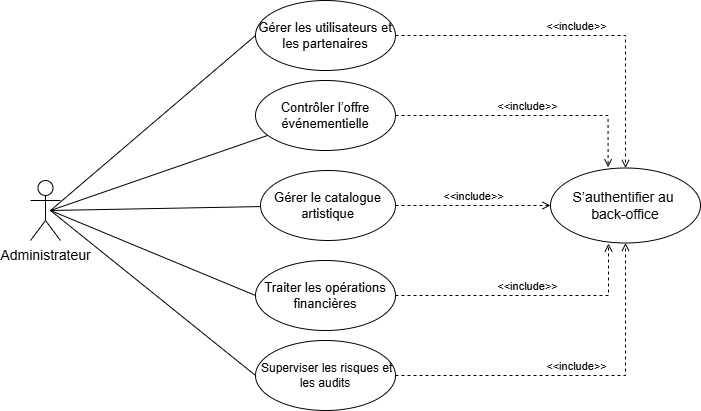

The diagram above was exported from draw.io. Its source (the exported page's mxGraphModel, read from the mxfile embedded in the PNG):
<mxGraphModel dx="1401" dy="733" grid="1" gridSize="10" guides="1" tooltips="1" connect="1" arrows="1" fold="1" page="1" pageScale="1" pageWidth="1169" pageHeight="827" math="0" shadow="0">
  <root>
    <mxCell id="0" />
    <mxCell id="1" parent="0" />
    <mxCell id="ZjnRSlZw2EjfG3wp8qWG-1" parent="1" style="ellipse;whiteSpace=wrap;html=1;flipH=0;legacyAnchorPoints=0;" value="&lt;font style=&quot;font-size: 13px;&quot;&gt;Gérer les utilisateurs et les partenaires&lt;/font&gt;" vertex="1">
      <mxGeometry height="70" width="140" x="255" y="4" as="geometry" />
    </mxCell>
    <mxCell id="ZjnRSlZw2EjfG3wp8qWG-2" edge="1" parent="1" style="rounded=0;orthogonalLoop=1;jettySize=auto;html=1;exitX=0.5;exitY=0.5;exitDx=0;exitDy=0;exitPerimeter=0;entryX=0;entryY=0.5;entryDx=0;entryDy=0;endArrow=none;endFill=0;" target="ZjnRSlZw2EjfG3wp8qWG-1">
      <mxGeometry relative="1" as="geometry">
        <mxPoint x="50" y="214" as="sourcePoint" />
      </mxGeometry>
    </mxCell>
    <mxCell id="ZjnRSlZw2EjfG3wp8qWG-3" edge="1" parent="1" style="rounded=0;orthogonalLoop=1;jettySize=auto;html=1;exitX=0.5;exitY=0.5;exitDx=0;exitDy=0;exitPerimeter=0;endArrow=none;endFill=0;" target="ZjnRSlZw2EjfG3wp8qWG-7">
      <mxGeometry relative="1" as="geometry">
        <mxPoint x="50" y="214" as="sourcePoint" />
      </mxGeometry>
    </mxCell>
    <mxCell id="ZjnRSlZw2EjfG3wp8qWG-4" edge="1" parent="1" style="rounded=0;orthogonalLoop=1;jettySize=auto;html=1;exitX=0.5;exitY=0.5;exitDx=0;exitDy=0;exitPerimeter=0;endArrow=none;endFill=0;" target="ZjnRSlZw2EjfG3wp8qWG-10">
      <mxGeometry relative="1" as="geometry">
        <mxPoint x="50" y="214" as="sourcePoint" />
      </mxGeometry>
    </mxCell>
    <mxCell id="ZjnRSlZw2EjfG3wp8qWG-5" edge="1" parent="1" style="rounded=0;orthogonalLoop=1;jettySize=auto;html=1;exitX=0.5;exitY=0.5;exitDx=0;exitDy=0;exitPerimeter=0;entryX=0;entryY=0.5;entryDx=0;entryDy=0;endArrow=none;endFill=0;" target="ZjnRSlZw2EjfG3wp8qWG-8">
      <mxGeometry relative="1" as="geometry">
        <mxPoint x="50" y="214" as="sourcePoint" />
      </mxGeometry>
    </mxCell>
    <mxCell id="ZjnRSlZw2EjfG3wp8qWG-6" edge="1" parent="1" style="rounded=0;orthogonalLoop=1;jettySize=auto;html=1;exitX=0.5;exitY=0.5;exitDx=0;exitDy=0;exitPerimeter=0;entryX=0;entryY=0.5;entryDx=0;entryDy=0;endArrow=none;endFill=0;" target="ZjnRSlZw2EjfG3wp8qWG-9">
      <mxGeometry relative="1" as="geometry">
        <mxPoint x="50" y="214" as="sourcePoint" />
      </mxGeometry>
    </mxCell>
    <mxCell id="ZjnRSlZw2EjfG3wp8qWG-7" parent="1" style="ellipse;whiteSpace=wrap;html=1;flipH=0;legacyAnchorPoints=0;" value="&lt;span style=&quot;font-size: 13px;&quot;&gt;Contrôler l’offre événementielle&lt;/span&gt;" vertex="1">
      <mxGeometry height="70" width="140" x="255" y="84" as="geometry" />
    </mxCell>
    <mxCell id="ZjnRSlZw2EjfG3wp8qWG-8" parent="1" style="ellipse;whiteSpace=wrap;html=1;flipH=0;legacyAnchorPoints=0;" value="&lt;font style=&quot;font-size: 13px;&quot;&gt;Traiter les opérations financières&lt;/font&gt;" vertex="1">
      <mxGeometry height="70" width="140" x="255" y="264" as="geometry" />
    </mxCell>
    <mxCell id="ZjnRSlZw2EjfG3wp8qWG-9" parent="1" style="ellipse;whiteSpace=wrap;html=1;flipH=0;legacyAnchorPoints=0;" value="&amp;nbsp;Superviser les risques et les audits" vertex="1">
      <mxGeometry height="70" width="140" x="255" y="344" as="geometry" />
    </mxCell>
    <mxCell id="ZjnRSlZw2EjfG3wp8qWG-10" parent="1" style="ellipse;whiteSpace=wrap;html=1;flipH=0;legacyAnchorPoints=0;" value="&lt;span style=&quot;font-size: 13px; white-space-collapse: preserve;&quot;&gt;Gérer le catalogue artistique&lt;/span&gt;" vertex="1">
      <mxGeometry height="70" width="135" x="260" y="174" as="geometry" />
    </mxCell>
    <mxCell id="ZjnRSlZw2EjfG3wp8qWG-11" parent="1" style="ellipse;whiteSpace=wrap;html=1;flipH=0;legacyAnchorPoints=0;" value="&lt;font style=&quot;font-size: 14px;&quot;&gt;S’authentifier au&amp;nbsp;&lt;/font&gt;&lt;div&gt;&lt;font style=&quot;font-size: 14px;&quot;&gt;back-office&lt;/font&gt;&lt;/div&gt;" vertex="1">
      <mxGeometry height="75" width="150" x="550" y="171.5" as="geometry" />
    </mxCell>
    <mxCell id="ZjnRSlZw2EjfG3wp8qWG-12" edge="1" parent="1" source="ZjnRSlZw2EjfG3wp8qWG-9" style="edgeStyle=orthogonalEdgeStyle;html=1;endArrow=open;verticalAlign=bottom;dashed=1;labelBackgroundColor=none;rounded=0;exitX=1;exitY=0.5;exitDx=0;exitDy=0;entryX=0.5;entryY=1;entryDx=0;entryDy=0;" target="ZjnRSlZw2EjfG3wp8qWG-11" value="&amp;lt;&amp;lt;include&amp;gt;&amp;gt;">
      <mxGeometry relative="1" width="160" as="geometry">
        <mxPoint x="855" y="444" as="sourcePoint" />
        <mxPoint x="1205" y="569" as="targetPoint" />
      </mxGeometry>
    </mxCell>
    <mxCell id="ZjnRSlZw2EjfG3wp8qWG-13" edge="1" parent="1" source="ZjnRSlZw2EjfG3wp8qWG-10" style="html=1;endArrow=open;verticalAlign=bottom;dashed=1;labelBackgroundColor=none;rounded=0;exitX=1;exitY=0.5;exitDx=0;exitDy=0;entryX=0;entryY=0.5;entryDx=0;entryDy=0;" target="ZjnRSlZw2EjfG3wp8qWG-11" value="&amp;lt;&amp;lt;include&amp;gt;&amp;gt;">
      <mxGeometry relative="1" width="160" as="geometry">
        <mxPoint x="665" y="284" as="sourcePoint" />
        <mxPoint x="1015" y="409" as="targetPoint" />
      </mxGeometry>
    </mxCell>
    <mxCell id="ZjnRSlZw2EjfG3wp8qWG-14" edge="1" parent="1" source="ZjnRSlZw2EjfG3wp8qWG-1" style="edgeStyle=orthogonalEdgeStyle;html=1;endArrow=open;verticalAlign=bottom;dashed=1;labelBackgroundColor=none;rounded=0;exitX=1;exitY=0.5;exitDx=0;exitDy=0;" target="ZjnRSlZw2EjfG3wp8qWG-11" value="&amp;lt;&amp;lt;include&amp;gt;&amp;gt;">
      <mxGeometry relative="1" width="160" as="geometry">
        <mxPoint x="475" y="69" as="sourcePoint" />
        <mxPoint x="925" y="64" as="targetPoint" />
      </mxGeometry>
    </mxCell>
    <mxCell id="ZjnRSlZw2EjfG3wp8qWG-15" edge="1" parent="1" source="ZjnRSlZw2EjfG3wp8qWG-7" style="edgeStyle=orthogonalEdgeStyle;html=1;endArrow=open;verticalAlign=bottom;dashed=1;labelBackgroundColor=none;rounded=0;exitX=1;exitY=0.5;exitDx=0;exitDy=0;entryX=0.384;entryY=-0.01;entryDx=0;entryDy=0;entryPerimeter=0;" target="ZjnRSlZw2EjfG3wp8qWG-11" value="&amp;lt;&amp;lt;include&amp;gt;&amp;gt;">
      <mxGeometry relative="1" width="160" as="geometry">
        <mxPoint x="575" y="204" as="sourcePoint" />
        <mxPoint x="925" y="329" as="targetPoint" />
      </mxGeometry>
    </mxCell>
    <mxCell id="ZjnRSlZw2EjfG3wp8qWG-16" edge="1" parent="1" source="ZjnRSlZw2EjfG3wp8qWG-8" style="edgeStyle=orthogonalEdgeStyle;html=1;endArrow=open;verticalAlign=bottom;dashed=1;labelBackgroundColor=none;rounded=0;exitX=1;exitY=0.5;exitDx=0;exitDy=0;" value="&amp;lt;&amp;lt;include&amp;gt;&amp;gt;">
      <mxGeometry relative="1" width="160" as="geometry">
        <mxPoint x="735" y="394" as="sourcePoint" />
        <mxPoint x="608" y="247" as="targetPoint" />
      </mxGeometry>
    </mxCell>
    <mxCell id="ZjnRSlZw2EjfG3wp8qWG-17" parent="1" style="shape=umlActor;verticalLabelPosition=bottom;verticalAlign=top;html=1;" value="&lt;font style=&quot;font-size: 14px;&quot;&gt;Administrateur&lt;/font&gt;" vertex="1">
      <mxGeometry height="60" width="30" x="30" y="184" as="geometry" />
    </mxCell>
  </root>
</mxGraphModel>